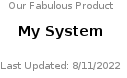

The diagram above was rendered by PlantUML. Its source (embedded in the PNG):
@startuml
!include http://host.docker.internal:8000/level_lib.puml

title My System
header Our Fabulous Product
footer Last Updated: 8/11/2022

@enduml